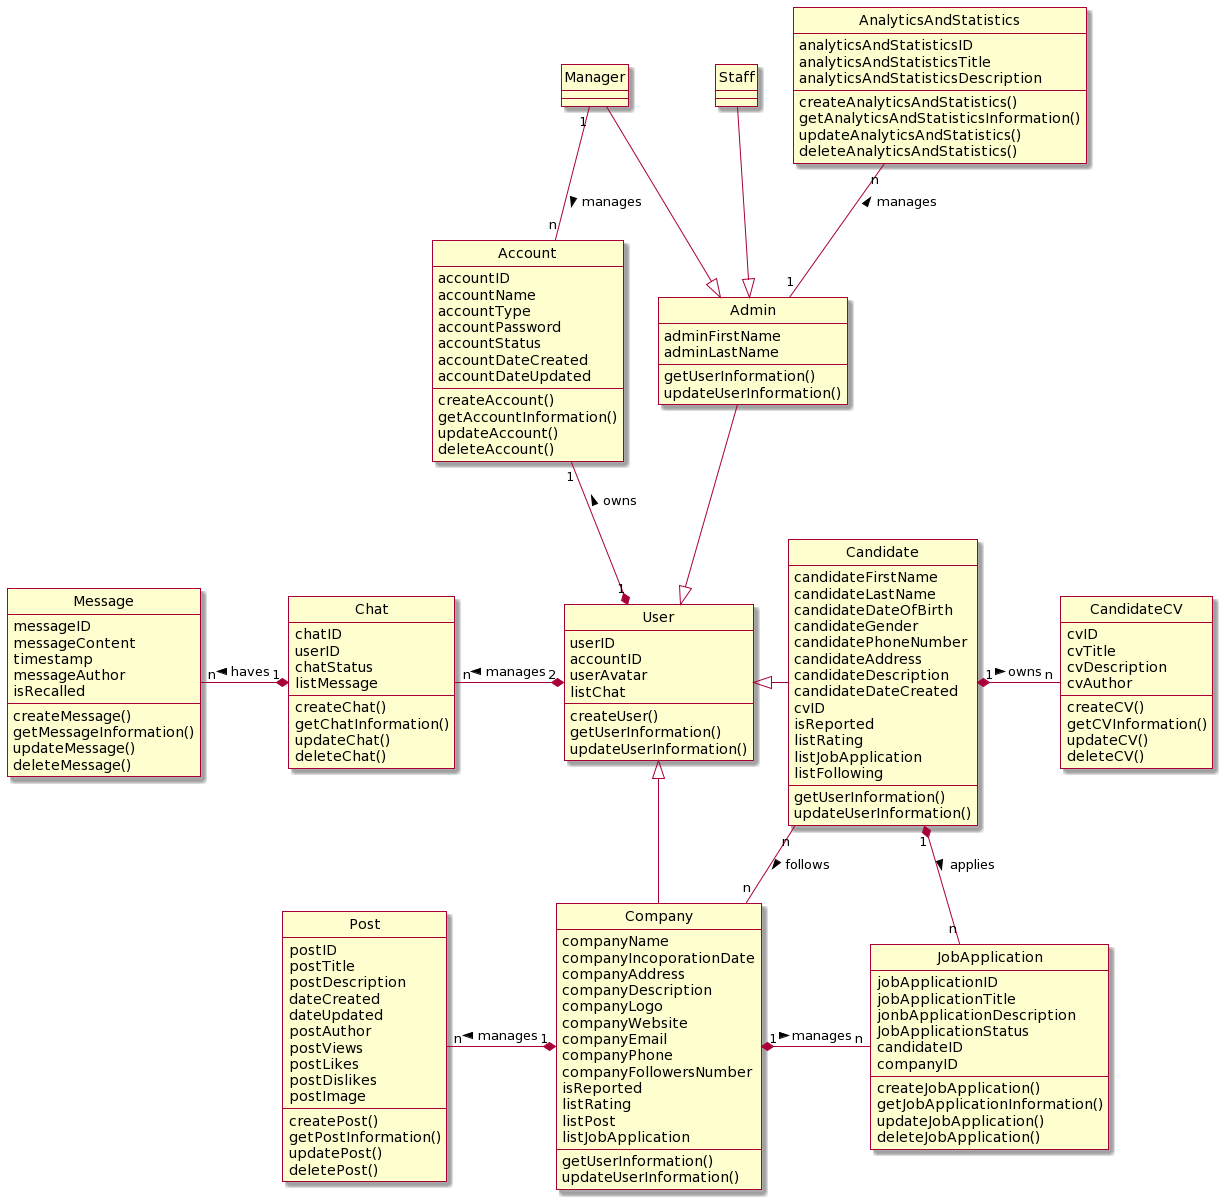

The diagram above was rendered by PlantUML. Its source (embedded in the PNG):
@startuml
hide circle
skin rose

class Account {
    accountID
    accountName
    accountType
    accountPassword
    accountStatus
    accountDateCreated
    accountDateUpdated
    createAccount()
    getAccountInformation()
    updateAccount()
    deleteAccount()
}

class User {
    userID
    accountID
    userAvatar
    listChat
    createUser()
    getUserInformation()
    updateUserInformation()
}

class Admin {
    adminFirstName
    adminLastName
    getUserInformation()
    updateUserInformation()
}

class Candidate {
    candidateFirstName
    candidateLastName
    candidateDateOfBirth
    candidateGender
    candidatePhoneNumber
    candidateAddress
    candidateDescription
    candidateDateCreated
    cvID
    isReported
    listRating
    listJobApplication
    listFollowing
    getUserInformation()
    updateUserInformation()
}

class Company {
    companyName
    companyIncoporationDate
    companyAddress
    companyDescription
    companyLogo
    companyWebsite
    companyEmail
    companyPhone
    companyFollowersNumber
    isReported
    listRating
    listPost
    listJobApplication
    getUserInformation()
    updateUserInformation()
}

class Staff {

}

class Manager {

}

class Post {
    postID
    postTitle
    postDescription
    dateCreated
    dateUpdated
    postAuthor
    postViews
    postLikes
    postDislikes
    postImage
    createPost()
    getPostInformation()
    updatePost()
    deletePost()
}

class CandidateCV {
    cvID
    cvTitle
    cvDescription
    cvAuthor
    createCV()
    getCVInformation()
    updateCV()
    deleteCV()
}

class JobApplication {
    jobApplicationID
    jobApplicationTitle
    jonbApplicationDescription
    JobApplicationStatus
    candidateID
    companyID
    createJobApplication()
    getJobApplicationInformation()
    updateJobApplication()
    deleteJobApplication()
}

class Chat {
    chatID
    userID
    chatStatus
    listMessage
    createChat()
    getChatInformation()
    updateChat()
    deleteChat()
}

class Message {
    messageID
    messageContent
    timestamp
    messageAuthor
    isRecalled
    createMessage()
    getMessageInformation()
    updateMessage()
    deleteMessage()
}

class AnalyticsAndStatistics {
    analyticsAndStatisticsID
    analyticsAndStatisticsTitle
    analyticsAndStatisticsDescription
    createAnalyticsAndStatistics()
    getAnalyticsAndStatisticsInformation()
    updateAnalyticsAndStatistics()
    deleteAnalyticsAndStatistics()
}

Account "1" --* "1" User: owns <
Admin --|> User
User <|-right- Candidate
User <|-- Company
Staff --|> Admin
Manager --|> Admin
AnalyticsAndStatistics "n" -- "1" Admin: manages <
Manager "1" -- "n" Account: manages >
Post "n" -right-* "1" Company: manages <
Chat "n" -right-* "2" User: manages <
Message "n" -right-* "1" Chat: haves <
CandidateCV "n" -left-* "1" Candidate: owns <
JobApplication "n" -left-* "1" Company: manages <
Candidate "n" -- "n" Company: follows >
Candidate "1" *-- "n" JobApplication: applies >
@enduml